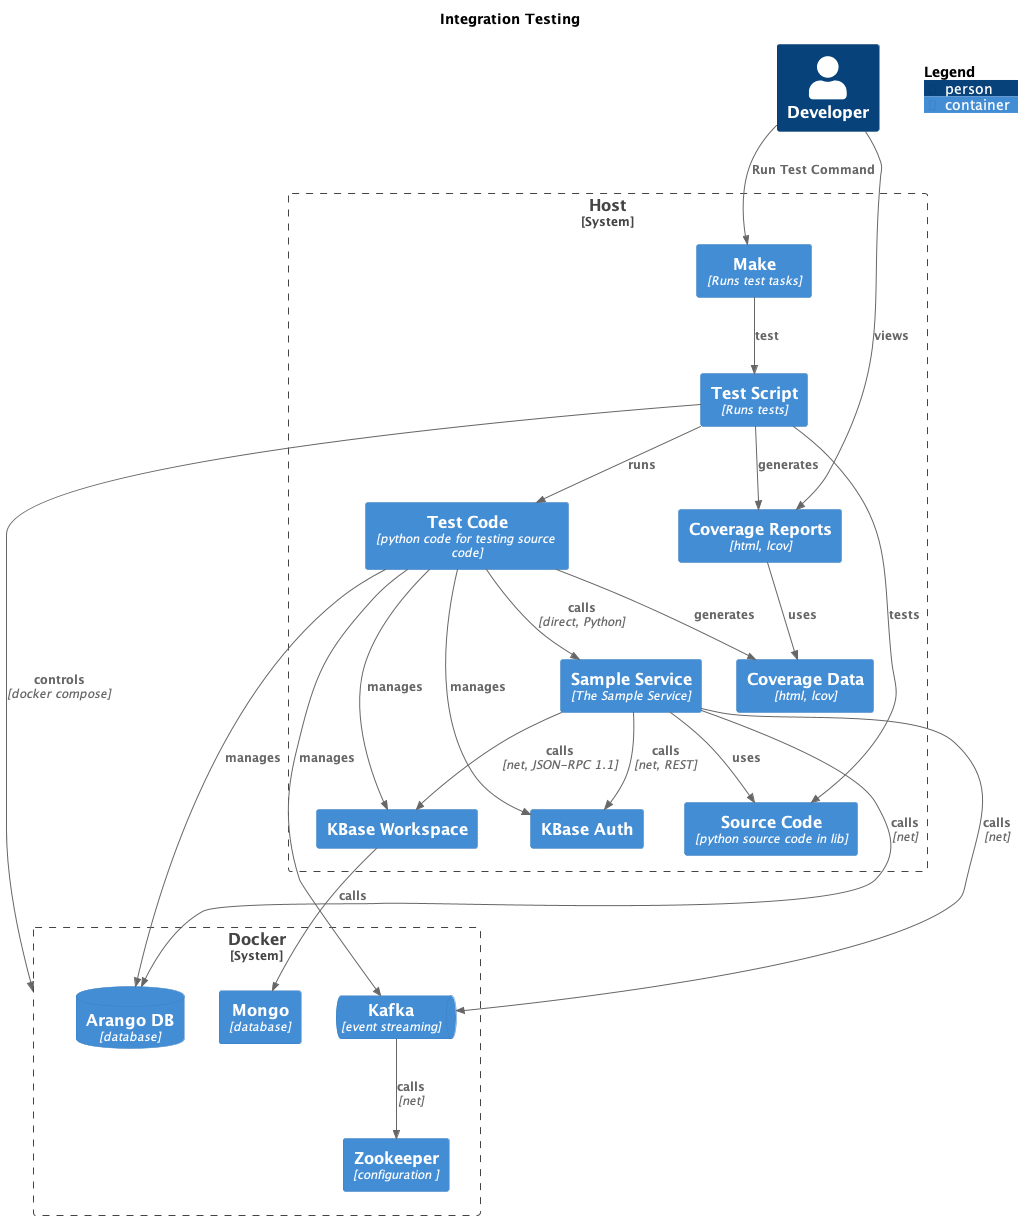

The diagram above was rendered by PlantUML. Its source (embedded in the PNG):
@startuml testing-system-c4
!include https://raw.githubusercontent.com/plantuml-stdlib/C4-PlantUML/master/C4_Container.puml
'!include sample-service-relations.puml

title Integration Testing


System_Boundary(docker, "Docker") {
    ContainerDb(arangoDb, "Arango DB", "database")
    ContainerQueue(kafka, "Kafka", "event streaming")
    Container(zookeeper, "Zookeeper", "configuration ")
    Container(mongo, "Mongo", "database")
}

' Relations within docker
Rel(kafka, zookeeper, "calls", "net")

System_Boundary(host, "Host", "Developer host machine") {
    Container(make, "Make", "Runs test tasks")
    Container(coverageData, "Coverage Data", "html, lcov")
    Container(coverageReports, "Coverage Reports", "html, lcov")
    Container(source, "Source Code", "python source code in lib")
    Container(testCode, "Test Code", "python code for testing source code")
    Container(sampleService, "Sample Service", "The Sample Service")
    Container(testScript, "Test Script", "Runs tests")
    Container(workspace, "KBase Workspace")
    Container(auth, "KBase Auth")
}

' Relations within host
Rel(sampleService, source, "uses")

Rel(testCode, workspace, "manages")
Rel(testCode, auth, "manages")
Rel(testCode, kafka, "manages")
Rel(testCode, arangoDb, "manages")

' Relations for calls
Rel(sampleService, arangoDb, "calls", "net")
Rel(sampleService, kafka, "calls", "net")
Rel(sampleService, workspace, "calls", "net, JSON-RPC 1.1")
Rel(sampleService, auth, "calls", "net, REST")
Rel(workspace, mongo, "calls")

Person(developer, "Developer")

Rel(developer, make, "Run Test Command")
Rel(developer, coverageReports, "views")

' Relations for calls
Rel(testScript, testCode, "runs")
Rel(testCode, sampleService, "calls", "direct, Python")
Rel(make, testScript, "test")
Rel(testScript, docker, "controls", "docker compose")

Rel(testScript, coverageReports, "generates")
Rel(testCode, coverageData, "generates")
Rel(coverageReports, coverageData, "uses")
Rel(testScript, source, "tests")

SHOW_FLOATING_LEGEND()

@enduml